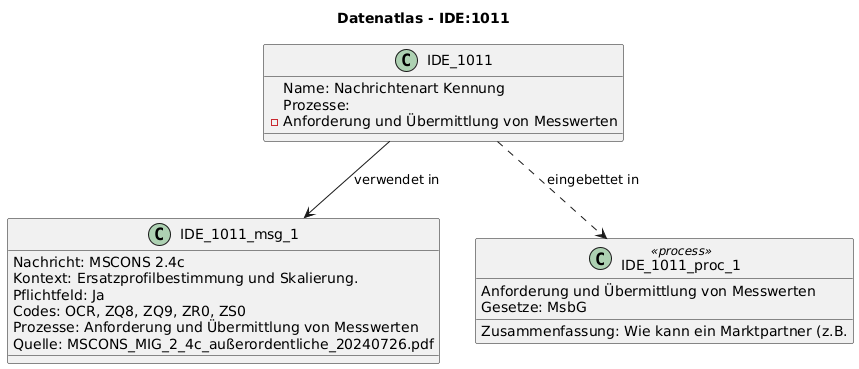

The diagram above was rendered by PlantUML. Its source (embedded in the PNG):
@startuml
title Datenatlas - IDE:1011
class IDE_1011 {
  Name: Nachrichtenart Kennung
  Prozesse:
    - Anforderung und Übermittlung von Messwerten
}
class IDE_1011_msg_1 {
  Nachricht: MSCONS 2.4c
  Kontext: Ersatzprofilbestimmung und Skalierung.
  Pflichtfeld: Ja
  Codes: OCR, ZQ8, ZQ9, ZR0, ZS0
  Prozesse: Anforderung und Übermittlung von Messwerten
  Quelle: MSCONS_MIG_2_4c_außerordentliche_20240726.pdf
}
IDE_1011 --> IDE_1011_msg_1 : verwendet in
class IDE_1011_proc_1 <<process>> {
  Anforderung und Übermittlung von Messwerten
  Gesetze: MsbG
  Zusammenfassung: Wie kann ein Marktpartner (z.B.
}
IDE_1011 ..> IDE_1011_proc_1 : eingebettet in
@enduml